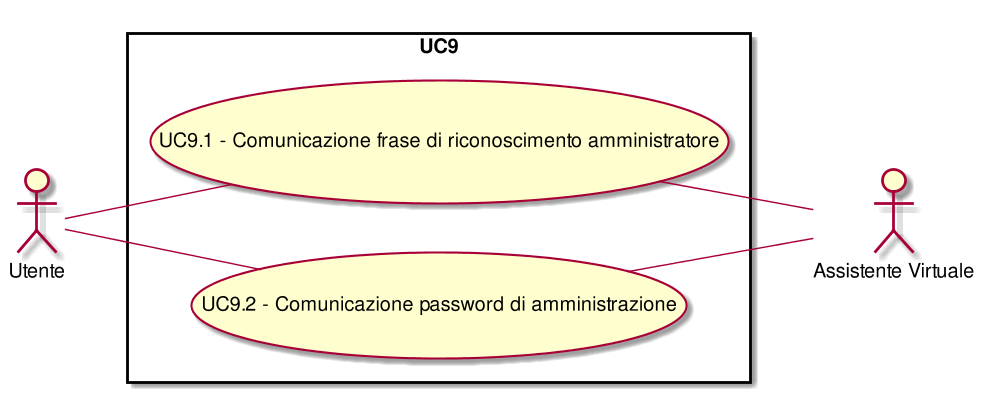

The diagram above was rendered by PlantUML. Its source (embedded in the PNG):
@startuml
scale 1000*1000
left to right direction
skinparam packageStyle rect
:Assistente Virtuale:
:Utente:
rectangle UC9{
( UC9.1 - Comunicazione frase di riconoscimento amministratore ) as (UC9.1)
(UC9.1)--:Assistente Virtuale:
( UC9.1 - Comunicazione frase di riconoscimento amministratore ) as (UC9.1)
:Utente:--(UC9.1)
( UC9.2 - Comunicazione password di amministrazione ) as (UC9.2)
(UC9.2)--:Assistente Virtuale:
( UC9.2 - Comunicazione password di amministrazione ) as (UC9.2)
:Utente:--(UC9.2)
}
@enduml